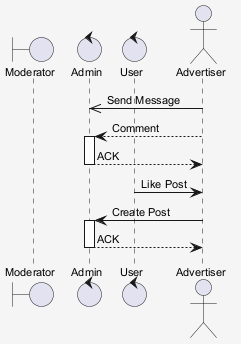

The diagram above was rendered by PlantUML. Its source (embedded in the PNG):
@startuml
skinparam shadowing false
skinparam backgroundColor #F5F5F5
skinparam defaultFontSize 11
boundary "Moderator" as M
control "Admin" as A
control "User" as U
actor "Advertiser" as A2
A2 ->> A : Send Message
A2 --> A : Comment
activate A
A --> A2 : ACK
deactivate A
U -> A2 : Like Post
A2 -> A : Create Post
activate A
A --> A2 : ACK
deactivate A
@enduml